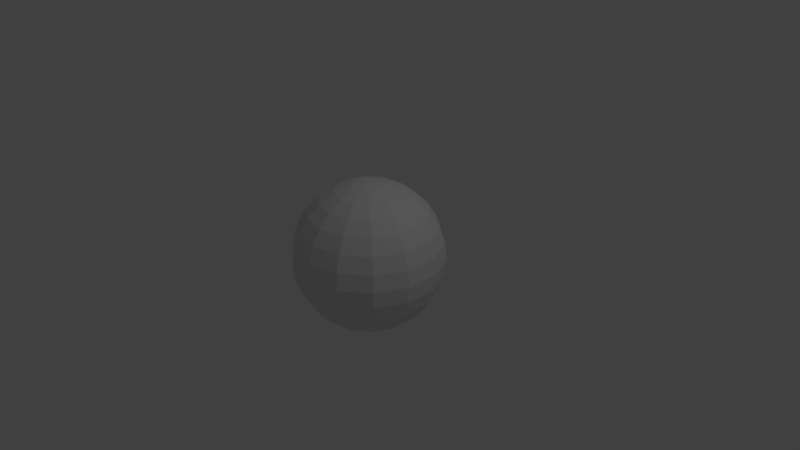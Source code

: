 # Source: UltimaGem.blend  (saved by Blender 2.79.0; exported with 4.5.12 LTS)
import bpy
from mathutils import Matrix  # noqa: F401  (used for matrix-valued properties, if any)

bpy.ops.wm.read_factory_settings(use_empty=True)
scene = bpy.context.scene
scene.name = 'Scene'

# ---- collections
col_collection_1 = bpy.data.collections.new('Collection 1'); scene.collection.children.link(col_collection_1)

# ---- world
world_world = bpy.data.worlds.new('World'); scene.world = world_world
world_world.color = (0.05088, 0.05088, 0.05088)
world_world.use_sun_shadow = False
world_world.sun_shadow_jitter_overblur = 0.0
world_world.cycles.sampling_method = 'MANUAL'

# ---- cameras
cam_camera = bpy.data.cameras.new('Camera')
cam_camera.clip_end = 100.0
cam_camera.lens = 35.0
cam_camera.sensor_width = 32.0
cam_camera.sensor_height = 18.0
cam_camera.ortho_scale = 7.314
cam_camera.dof.focus_distance = 0.0
cam_camera.dof.aperture_fstop = 128.0

# ---- lights
light_lamp = bpy.data.lights.new('Lamp', 'POINT')
light_lamp.transmission_factor = 0.0
light_lamp.cutoff_distance = 30.0
light_lamp.energy = 100.0
light_lamp.shadow_buffer_clip_start = 1.001
light_lamp.shadow_soft_size = 0.1
light_lamp.shadow_maximum_resolution = 0.006
light_lamp.use_absolute_resolution = True

# ---- meshes
me_sphere = bpy.data.meshes.new('Sphere')
me_sphere.from_pydata([(0.0, 0.2225, 0.9749), (0.0, 0.4339, 0.901), (0.0, 0.7818, 0.6235), (0.0, 0.901, 0.4339), (0.0, 0.9749, 0.2225), (0.0, 1.0, 7.55e-08), (0.0, 0.9749, -0.2225), (0.0, 0.901, -0.4339), (0.0, 0.7818, -0.6235), (0.0, 0.6235, -0.7818), (0.0, 0.4339, -0.901), (0.0, 0.2225, -0.9749), (0.09655, 0.2005, 0.9749), (0.1883, 0.3909, 0.901), (0.2705, 0.5617, 0.7818), (0.3392, 0.7044, 0.6235), (0.3909, 0.8117, 0.4339), (0.423, 0.8784, 0.2225), (0.4339, 0.901, 7.55e-08), (0.423, 0.8784, -0.2225), (0.3909, 0.8117, -0.4339), (0.3392, 0.7044, -0.6235), (0.2705, 0.5617, -0.7818), (0.1883, 0.3909, -0.901), (0.09655, 0.2005, -0.9749), (0.174, 0.1387, 0.9749), (0.3392, 0.2705, 0.901), (0.4875, 0.3887, 0.7818), (0.6113, 0.4875, 0.6235), (0.7044, 0.5617, 0.4339), (0.7622, 0.6079, 0.2225), (0.7818, 0.6235, 7.55e-08), (0.7622, 0.6079, -0.2225), (0.7044, 0.5617, -0.4339), (0.6113, 0.4875, -0.6235), (0.4875, 0.3887, -0.7818), (0.3392, 0.2705, -0.901), (0.174, 0.1387, -0.9749), (0.2169, 0.04952, 0.9749), (0.423, 0.09655, 0.901), (0.6079, 0.1387, 0.7818), (0.7622, 0.174, 0.6235), (0.8784, 0.2005, 0.4339), (0.9505, 0.2169, 0.2225), (0.9749, 0.2225, 7.55e-08), (0.9505, 0.2169, -0.2225), (0.8784, 0.2005, -0.4339), (0.7622, 0.174, -0.6235), (0.6079, 0.1387, -0.7818), (0.423, 0.09655, -0.901), (0.2169, 0.04952, -0.9749), (0.2169, -0.04952, 0.9749), (0.423, -0.09655, 0.901), (0.6079, -0.1387, 0.7818), (0.7622, -0.174, 0.6235), (0.8784, -0.2005, 0.4339), (0.9505, -0.2169, 0.2225), (0.9749, -0.2225, 7.55e-08), (0.9505, -0.2169, -0.2225), (0.8784, -0.2005, -0.4339), (0.7622, -0.174, -0.6235), (0.6079, -0.1387, -0.7818), (0.423, -0.09655, -0.901), (0.2169, -0.04952, -0.9749), (0.174, -0.1387, 0.9749), (0.3392, -0.2705, 0.901), (0.4875, -0.3887, 0.7818), (0.6113, -0.4875, 0.6235), (0.7044, -0.5617, 0.4339), (0.7622, -0.6079, 0.2225), (0.7818, -0.6235, 7.55e-08), (0.7622, -0.6079, -0.2225), (0.7044, -0.5617, -0.4339), (0.6113, -0.4875, -0.6235), (0.4875, -0.3887, -0.7818), (0.3392, -0.2705, -0.901), (0.174, -0.1387, -0.9749), (0.09655, -0.2005, 0.9749), (0.1883, -0.3909, 0.901), (0.2705, -0.5617, 0.7818), (0.3392, -0.7044, 0.6235), (0.3909, -0.8117, 0.4339), (0.423, -0.8784, 0.2225), (0.4339, -0.901, 7.55e-08), (0.423, -0.8784, -0.2225), (0.3909, -0.8117, -0.4339), (0.3392, -0.7044, -0.6235), (0.2705, -0.5617, -0.7818), (0.1883, -0.3909, -0.901), (0.09655, -0.2005, -0.9749), (-3.744e-08, -0.2225, 0.9749), (-3.744e-08, -0.4339, 0.901), (-1.715e-07, -0.6235, 0.7818), (-1.268e-07, -0.7818, 0.6235), (-1.268e-07, -0.901, 0.4339), (-2.759e-07, -0.9749, 0.2225), (-2.461e-07, -1.0, 7.55e-08), (-2.163e-07, -0.9749, -0.2225), (-6.724e-08, -0.901, -0.4339), (-1.268e-07, -0.7818, -0.6235), (-1.715e-07, -0.6235, -0.7818), (-8.214e-08, -0.4339, -0.901), (-2.999e-08, -0.2225, -0.9749), (-0.09655, -0.2005, 0.9749), (-0.1883, -0.3909, 0.901), (-0.2705, -0.5617, 0.7818), (-0.3392, -0.7044, 0.6235), (-0.3909, -0.8117, 0.4339), (-0.423, -0.8784, 0.2225), (-0.4339, -0.901, 7.55e-08), (-0.423, -0.8784, -0.2225), (-0.3909, -0.8117, -0.4339), (-0.3392, -0.7044, -0.6235), (-0.2705, -0.5617, -0.7818), (-0.1883, -0.3909, -0.901), (-0.09655, -0.2005, -0.9749), (-2.548e-07, -5.29e-07, 1.0), (-0.174, -0.1387, 0.9749), (-0.3392, -0.2705, 0.901), (-0.4875, -0.3887, 0.7818), (-0.6113, -0.4875, 0.6235), (-0.7044, -0.5617, 0.4339), (-0.7622, -0.6079, 0.2225), (-0.7818, -0.6235, 7.55e-08), (-0.7622, -0.6079, -0.2225), (-0.7044, -0.5617, -0.4339), (-0.6113, -0.4875, -0.6235), (-0.4875, -0.3887, -0.7818), (-0.3392, -0.2705, -0.901), (-0.174, -0.1387, -0.9749), (-0.2169, -0.04952, 0.9749), (-0.423, -0.09655, 0.901), (-0.6079, -0.1387, 0.7818), (-0.7622, -0.174, 0.6235), (-0.8784, -0.2005, 0.4339), (-0.9505, -0.2169, 0.2225), (-0.9749, -0.2225, 7.55e-08), (-0.9505, -0.2169, -0.2225), (-0.8784, -0.2005, -0.4339), (-0.7622, -0.174, -0.6235), (-0.6079, -0.1387, -0.7818), (-0.423, -0.09655, -0.901), (-0.2169, -0.04952, -0.9749), (-0.2169, 0.04952, 0.9749), (-0.423, 0.09655, 0.901), (-0.6079, 0.1387, 0.7818), (-0.7622, 0.174, 0.6235), (-0.8784, 0.2005, 0.4339), (-0.9505, 0.2169, 0.2225), (-0.9749, 0.2225, 7.55e-08), (-0.9505, 0.2169, -0.2225), (-0.8784, 0.2005, -0.4339), (-0.7622, 0.174, -0.6235), (-0.6079, 0.1387, -0.7818), (-0.423, 0.09655, -0.901), (-0.2169, 0.04952, -0.9749), (-0.174, 0.1387, 0.9749), (-0.3392, 0.2705, 0.901), (-0.4875, 0.3887, 0.7818), (-0.6113, 0.4875, 0.6235), (-0.7044, 0.5617, 0.4339), (-0.7622, 0.6079, 0.2225), (-0.7818, 0.6235, 7.55e-08), (-0.7622, 0.6079, -0.2225), (-0.7044, 0.5617, -0.4339), (-0.6113, 0.4875, -0.6235), (-0.4875, 0.3887, -0.7818), (-0.3392, 0.2705, -0.901), (-0.174, 0.1387, -0.9749), (-0.09655, 0.2005, 0.9749), (-0.1883, 0.3909, 0.901), (-0.2705, 0.5617, 0.7818), (-0.3392, 0.7044, 0.6235), (-0.3909, 0.8117, 0.4339), (-0.423, 0.8784, 0.2225), (-0.4339, 0.901, 7.55e-08), (-0.423, 0.8784, -0.2225), (-0.3909, 0.8117, -0.4339), (-0.3392, 0.7044, -0.6235), (-0.2705, 0.5617, -0.7818), (-0.1883, 0.3909, -0.901), (-0.09655, 0.2005, -0.9749), (2.457e-07, 0.6235, 0.7818), (0.0, -3.258e-07, -1.0)], [], [(5, 4, 17, 18), (6, 5, 18, 19), (0, 116, 12), (7, 6, 19, 20), (1, 0, 12, 13), (8, 7, 20, 21), (182, 1, 13, 14), (9, 8, 21, 22), (2, 182, 14, 15), (10, 9, 22, 23), (3, 2, 15, 16), (11, 10, 23, 24), (4, 3, 16, 17), (183, 11, 24), (19, 18, 31, 32), (12, 116, 25), (20, 19, 32, 33), (13, 12, 25, 26), (21, 20, 33, 34), (14, 13, 26, 27), (22, 21, 34, 35), (15, 14, 27, 28), (23, 22, 35, 36), (16, 15, 28, 29), (24, 23, 36, 37), (17, 16, 29, 30), (183, 24, 37), (18, 17, 30, 31), (25, 116, 38), (33, 32, 45, 46), (26, 25, 38, 39), (34, 33, 46, 47), (27, 26, 39, 40), (35, 34, 47, 48), (28, 27, 40, 41), (36, 35, 48, 49), (29, 28, 41, 42), (37, 36, 49, 50), (30, 29, 42, 43), (183, 37, 50), (31, 30, 43, 44), (32, 31, 44, 45), (46, 45, 58, 59), (39, 38, 51, 52), (47, 46, 59, 60), (40, 39, 52, 53), (48, 47, 60, 61), (41, 40, 53, 54), (49, 48, 61, 62), (42, 41, 54, 55), (50, 49, 62, 63), (43, 42, 55, 56), (183, 50, 63), (44, 43, 56, 57), (45, 44, 57, 58), (38, 116, 51), (52, 51, 64, 65), (60, 59, 72, 73), (53, 52, 65, 66), (61, 60, 73, 74), (54, 53, 66, 67), (62, 61, 74, 75), (55, 54, 67, 68), (63, 62, 75, 76), (56, 55, 68, 69), (183, 63, 76), (57, 56, 69, 70), (58, 57, 70, 71), (51, 116, 64), (59, 58, 71, 72), (73, 72, 85, 86), (66, 65, 78, 79), (74, 73, 86, 87), (67, 66, 79, 80), (75, 74, 87, 88), (68, 67, 80, 81), (76, 75, 88, 89), (69, 68, 81, 82), (183, 76, 89), (70, 69, 82, 83), (71, 70, 83, 84), (64, 116, 77), (72, 71, 84, 85), (65, 64, 77, 78), (87, 86, 99, 100), (80, 79, 92, 93), (88, 87, 100, 101), (81, 80, 93, 94), (89, 88, 101, 102), (82, 81, 94, 95), (183, 89, 102), (83, 82, 95, 96), (84, 83, 96, 97), (77, 116, 90), (85, 84, 97, 98), (78, 77, 90, 91), (86, 85, 98, 99), (79, 78, 91, 92), (93, 92, 105, 106), (101, 100, 113, 114), (94, 93, 106, 107), (102, 101, 114, 115), (95, 94, 107, 108), (183, 102, 115), (96, 95, 108, 109), (97, 96, 109, 110), (90, 116, 103), (98, 97, 110, 111), (91, 90, 103, 104), (99, 98, 111, 112), (92, 91, 104, 105), (100, 99, 112, 113), (114, 113, 127, 128), (107, 106, 120, 121), (115, 114, 128, 129), (108, 107, 121, 122), (183, 115, 129), (109, 108, 122, 123), (110, 109, 123, 124), (103, 116, 117), (111, 110, 124, 125), (104, 103, 117, 118), (112, 111, 125, 126), (105, 104, 118, 119), (113, 112, 126, 127), (106, 105, 119, 120), (121, 120, 133, 134), (129, 128, 141, 142), (122, 121, 134, 135), (183, 129, 142), (123, 122, 135, 136), (124, 123, 136, 137), (117, 116, 130), (125, 124, 137, 138), (118, 117, 130, 131), (126, 125, 138, 139), (119, 118, 131, 132), (127, 126, 139, 140), (120, 119, 132, 133), (128, 127, 140, 141), (142, 141, 154, 155), (135, 134, 147, 148), (183, 142, 155), (136, 135, 148, 149), (137, 136, 149, 150), (130, 116, 143), (138, 137, 150, 151), (131, 130, 143, 144), (139, 138, 151, 152), (132, 131, 144, 145), (140, 139, 152, 153), (133, 132, 145, 146), (141, 140, 153, 154), (134, 133, 146, 147), (183, 155, 168), (149, 148, 161, 162), (150, 149, 162, 163), (143, 116, 156), (151, 150, 163, 164), (144, 143, 156, 157), (152, 151, 164, 165), (145, 144, 157, 158), (153, 152, 165, 166), (146, 145, 158, 159), (154, 153, 166, 167), (147, 146, 159, 160), (155, 154, 167, 168), (148, 147, 160, 161), (162, 161, 174, 175), (163, 162, 175, 176), (156, 116, 169), (164, 163, 176, 177), (157, 156, 169, 170), (165, 164, 177, 178), (158, 157, 170, 171), (166, 165, 178, 179), (159, 158, 171, 172), (167, 166, 179, 180), (160, 159, 172, 173), (168, 167, 180, 181), (161, 160, 173, 174), (183, 168, 181), (176, 175, 5, 6), (169, 116, 0), (177, 176, 6, 7), (170, 169, 0, 1), (178, 177, 7, 8), (171, 170, 1, 182), (179, 178, 8, 9), (172, 171, 182, 2), (180, 179, 9, 10), (173, 172, 2, 3), (181, 180, 10, 11), (174, 173, 3, 4), (183, 181, 11), (175, 174, 4, 5)])
me_sphere.use_remesh_preserve_volume = False
me_sphere.use_remesh_preserve_attributes = False
me_sphere.use_mirror_vertex_groups = False
me_sphere.update()

# ---- objects
ob_sphere = bpy.data.objects.new('Sphere', me_sphere)
ob_lamp = bpy.data.objects.new('Lamp', light_lamp)
ob_camera = bpy.data.objects.new('Camera', cam_camera)

# ---- transforms, parenting, visibility, modifiers, constraints
ob_sphere.location = (0.0, 0.0, 0.0)
ob_sphere.lineart.crease_threshold = 0.0
ob_lamp.location = (4.076, 1.005, 5.904)
ob_lamp.rotation_euler = (0.6503, 0.05522, 1.866)
ob_lamp.lock_rotations_4d = False
ob_lamp.empty_display_type = 'ARROWS'
ob_lamp.color = (0.0, 0.0, 0.0, 0.0)
ob_lamp.lineart.crease_threshold = 0.0
ob_camera.location = (7.481, -6.508, 5.344)
ob_camera.rotation_euler = (1.109, 0.0, 0.8149)
ob_camera.lock_rotations_4d = False
ob_camera.empty_display_type = 'ARROWS'
ob_camera.color = (0.0, 0.0, 0.0, 0.0)
ob_camera.display_type = 'WIRE'
ob_camera.lineart.crease_threshold = 0.0

# ---- collection membership
col_collection_1.objects.link(ob_sphere)
col_collection_1.objects.link(ob_lamp)
col_collection_1.objects.link(ob_camera)

# ---- scene / render settings (as saved in the file)
scene.camera = ob_camera
scene.frame_start = 1; scene.frame_end = 250; scene.frame_set(1)
scene.render.engine = 'BLENDER_EEVEE_NEXT'
scene.render.resolution_percentage = 50
scene.render.dither_intensity = 0.0
scene.cycles.use_denoising = False
scene.cycles.samples = 128
scene.cycles.sampling_pattern = 'TABULATED_SOBOL'
scene.cycles.use_adaptive_sampling = False
scene.cycles.use_light_tree = False
scene.cycles.blur_glossy = 0.0
scene.cycles.sample_clamp_indirect = 0.0
scene.view_settings.view_transform = 'Standard'
bpy.context.view_layer.update()
